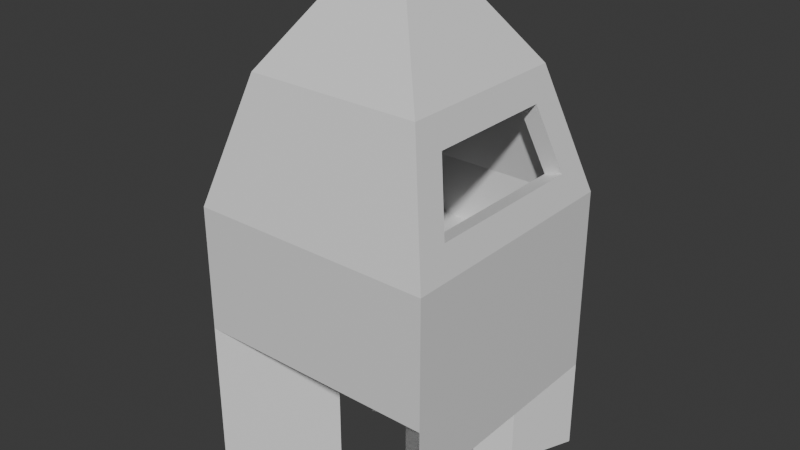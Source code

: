 # Source: coolship.blend  (saved by Blender 4.0.36; exported with 4.5.12 LTS)
import bpy
from mathutils import Matrix  # noqa: F401  (used for matrix-valued properties, if any)

bpy.ops.wm.read_factory_settings(use_empty=True)
scene = bpy.context.scene
scene.name = 'Scene'

# ---- collections
col_collection = bpy.data.collections.new('Collection'); scene.collection.children.link(col_collection)

# ---- materials (node trees are filled in below, after node groups)
mat_material = bpy.data.materials.new('Material')
mat_material.alpha_threshold = 0.0
mat_material.use_transparent_shadow = False
mat_material.roughness = 0.5
mat_material.line_color = (0.0, 0.0, 0.0, 1.0)

# ---- material node trees
mat_material.use_nodes = True; mat_material.node_tree.nodes.clear()
_N = mat_material.node_tree.nodes; _L = mat_material.node_tree.links
n0 = _N.new('ShaderNodeOutputMaterial'); n0.name = 'Material Output'; n0.location = (300, 300)
n1 = _N.new('ShaderNodeBsdfPrincipled'); n1.name = 'Principled BSDF'; n1.location = (10, 300)
n1.inputs[3].default_value = 1.45
_L.new(n1.outputs[0], n0.inputs[0])
n0.is_active_output = True

# ---- world
world_world = bpy.data.worlds.new('World'); scene.world = world_world
world_world.use_nodes = True; world_world.node_tree.nodes.clear()
_N = world_world.node_tree.nodes; _L = world_world.node_tree.links
n0 = _N.new('ShaderNodeOutputWorld'); n0.name = 'World Output'; n0.location = (300, 300)
n1 = _N.new('ShaderNodeBackground'); n1.name = 'Background'; n1.location = (10, 300)
n1.inputs[0].default_value = (0.05088, 0.05088, 0.05088, 1.0)
_L.new(n1.outputs[0], n0.inputs[0])
n0.is_active_output = True
world_world.color = (0.05088, 0.05088, 0.05088)
world_world.use_sun_shadow = False
world_world.sun_shadow_jitter_overblur = 0.0

# ---- meshes
me_cube = bpy.data.meshes.new('Cube')
me_cube.from_pydata([(0.9343, 0.6832, -0.7668), (0.9343, -0.6832, -0.7668), (-0.9343, 0.6832, -0.7668), (-0.9343, -0.6832, -0.7668), (0.1306, 0.1306, 0.8746), (0.7822, 0.5312, -0.2275), (0.1306, -0.1306, 0.8746), (0.7822, -0.5312, -0.2275), (-0.1306, 0.1306, 0.8746), (-0.7822, 0.5312, -0.2275), (-0.1306, -0.1306, 0.8746), (-0.7822, -0.5312, -0.2275), (-0.3406, 0.3406, -2.028), (-0.3406, -0.3406, -2.028), (0.3406, 0.3406, -2.028), (0.3406, -0.3406, -2.028), (-1.0, 1.0, -2.028), (-1.0, -1.0, -2.028), (1.0, 1.0, -2.028), (1.0, -1.0, -2.028), (-0.8083, 0.5372, -2.532), (-0.8083, -0.5372, -2.532), (0.7817, -0.473, -2.532), (0.7817, 0.473, -2.532), (-0.5323, 0.2612, -2.532), (-0.5323, -0.2612, -2.532), (0.5589, -0.2502, -2.532), (0.5589, 0.2502, -2.532), (1.0, -1.0, -2.532), (1.0, 1.0, -2.532), (0.3406, -0.3406, -2.532), (0.3406, 0.3406, -2.532), (-1.0, 1.0, -2.532), (-1.0, -1.0, -2.532), (-0.3406, 0.3406, -2.532), (-0.3406, -0.3406, -2.532), (-1.0, 1.0, -3.299), (-0.3406, 0.3406, -3.299), (-0.3406, -0.3406, -3.299), (-1.0, -1.0, -3.299), (1.0, 1.0, -3.299), (0.3406, 0.3406, -3.299), (0.3406, -0.3406, -3.299), (1.0, -1.0, -3.299), (0.7817, 0.473, -3.299), (0.5589, 0.2502, -3.299), (0.5589, -0.2502, -3.299), (0.7817, -0.473, -3.299), (-0.8083, 0.5372, -3.299), (-0.5323, 0.2612, -3.299), (-0.5323, -0.2612, -3.299), (-0.8083, -0.5372, -3.299), (-1.0, 1.0, -1.0), (-1.0, -1.0, -1.0), (1.0, -1.0, -1.0), (1.0, 1.0, -1.0), (0.7165, -0.7165, 0.005641), (0.7165, 0.7165, 0.005641), (-0.7165, 0.7165, 0.005641), (-0.7165, -0.7165, 0.005641), (0.7899, 0.6832, -0.8075), (0.7899, -0.6832, -0.8075), (-0.7899, 0.6832, -0.8075), (-0.7899, -0.6832, -0.8075), (0.07434, 0.07434, 0.7474), (0.6378, 0.5312, -0.2682), (0.07434, -0.07434, 0.7474), (0.6378, -0.5312, -0.2682), (-0.07434, 0.07434, 0.7474), (-0.6378, 0.5312, -0.2682), (-0.07434, -0.07434, 0.7474), (-0.6378, -0.5312, -0.2682), (-0.4482, 0.296, -1.933), (-0.4482, -0.296, -1.933), (0.4482, 0.296, -1.933), (0.4482, -0.296, -1.933), (-0.9118, 0.8836, -1.994), (-0.9118, -0.8836, -1.994), (0.9118, 0.8836, -1.994), (0.9118, -0.8836, -1.994), (-0.7263, 0.5919, -2.419), (-0.7263, -0.5919, -2.419), (0.6998, -0.5278, -2.419), (0.6998, 0.5278, -2.419), (-0.5171, 0.3373, -2.404), (-0.5171, -0.3373, -2.404), (0.5437, -0.3263, -2.404), (0.5437, 0.3263, -2.404), (0.9351, -0.8686, -2.501), (0.9351, 0.8686, -2.501), (0.4834, -0.3155, -2.494), (0.4834, 0.3155, -2.494), (-0.9351, 0.8686, -2.501), (-0.9351, -0.8686, -2.501), (-0.4834, 0.3155, -2.494), (-0.4834, -0.3155, -2.494), (-0.9298, 0.895, -3.219), (-0.4625, 0.3648, -3.216), (-0.4625, -0.3648, -3.216), (-0.9298, -0.895, -3.219), (0.9298, 0.895, -3.219), (0.4625, 0.3648, -3.216), (0.4625, -0.3648, -3.216), (0.9298, -0.895, -3.219), (0.6887, 0.5352, -3.2), (0.5355, 0.3678, -3.209), (0.5355, -0.3678, -3.209), (0.6887, -0.5352, -3.2), (-0.7152, 0.5994, -3.2), (-0.5089, 0.3788, -3.209), (-0.5089, -0.3788, -3.209), (-0.7152, -0.5994, -3.2), (-0.8956, 0.8956, -1.026), (-0.8956, -0.8956, -1.026), (0.8956, -0.8956, -1.026), (0.8956, 0.8956, -1.026), (0.6248, -0.6248, -0.06992), (0.6248, 0.6248, -0.06992), (-0.6248, 0.6248, -0.06992), (-0.6248, -0.6248, -0.06992), (-0.8956, 0.0, -1.026), (-0.9118, 0.0, -1.994), (-0.9037, -0.8896, -1.51), (-0.9037, 0.8896, -1.51), (-0.9037, 0.0, -1.51), (-0.899, 0.0, -1.994), (-0.899, -0.8836, -1.994), (-0.8909, -0.8896, -1.51), (-0.8909, 0.8896, -1.51), (-0.899, 0.8836, -1.994), (-0.8909, 0.0, -1.51), (0.7519, 0.0, -2.022), (0.7519, -0.8836, -2.022), (0.7601, -0.8896, -1.538), (0.7601, 0.8896, -1.538), (0.7519, 0.8836, -2.022), (0.7601, 0.0, -1.538)], [], [(54, 56, 59, 53), (54, 53, 17, 19), (4, 8, 10, 6), (6, 10, 59, 56), (4, 6, 56, 57), (10, 8, 58, 59), (8, 4, 57, 58), (52, 58, 57, 55), (53, 52, 16, 17), (55, 54, 19, 18), (52, 55, 18, 16), (17, 16, 32, 33), (14, 12, 16, 18), (13, 15, 19, 17), (13, 17, 33, 35), (24, 25, 21, 20), (26, 27, 23, 22), (15, 14, 31, 30), (14, 18, 29, 31), (18, 19, 28, 29), (16, 12, 34, 32), (12, 13, 35, 34), (19, 15, 30, 28), (22, 23, 29, 28), (27, 26, 30, 31), (34, 24, 49, 37), (30, 26, 46, 42), (20, 21, 33, 32), (25, 24, 34, 35), (25, 35, 38, 50), (27, 31, 41, 45), (44, 45, 41, 40), (46, 47, 43, 42), (49, 48, 36, 37), (51, 50, 38, 39), (23, 27, 45, 44), (24, 20, 48, 49), (32, 34, 37, 36), (26, 22, 47, 46), (21, 25, 50, 51), (35, 33, 39, 38), (22, 28, 43, 47), (20, 32, 36, 48), (31, 29, 40, 41), (29, 23, 44, 40), (33, 21, 51, 39), (28, 30, 42, 43), (3, 2, 52, 53), (0, 1, 54, 55), (7, 5, 57, 56), (9, 11, 59, 58), (2, 9, 58, 52), (5, 0, 55, 57), (1, 7, 56, 54), (11, 3, 53, 59), (114, 113, 119, 116), (114, 79, 77, 122, 113), (64, 66, 70, 68), (66, 116, 119, 70), (64, 117, 116, 66), (70, 119, 118, 68), (68, 118, 117, 64), (112, 115, 117, 118), (76, 123, 128, 129), (115, 78, 79, 114), (112, 123, 76, 78, 115), (77, 93, 92, 76, 121), (74, 78, 76, 72), (73, 77, 79, 75), (73, 95, 93, 77), (84, 80, 81, 85), (86, 82, 83, 87), (75, 90, 91, 74), (74, 91, 89, 78), (78, 89, 88, 79), (76, 92, 94, 72), (72, 94, 95, 73), (79, 88, 90, 75), (82, 88, 89, 83), (87, 91, 90, 86), (94, 97, 109, 84), (90, 102, 106, 86), (80, 92, 93, 81), (85, 95, 94, 84), (85, 110, 98, 95), (87, 105, 101, 91), (104, 100, 101, 105), (106, 102, 103, 107), (109, 97, 96, 108), (111, 99, 98, 110), (83, 104, 105, 87), (84, 109, 108, 80), (92, 96, 97, 94), (86, 106, 107, 82), (81, 111, 110, 85), (95, 98, 99, 93), (82, 107, 103, 88), (80, 108, 96, 92), (91, 101, 100, 89), (89, 100, 104, 83), (93, 99, 111, 81), (88, 103, 102, 90), (63, 113, 120, 112, 62), (60, 115, 114, 61), (67, 116, 117, 65), (69, 118, 119, 71), (62, 112, 118, 69), (65, 117, 115, 60), (61, 114, 116, 67), (71, 119, 113, 63), (13, 12, 72, 73), (12, 14, 74, 72), (15, 13, 73, 75), (14, 15, 75, 74), (2, 3, 63, 62), (1, 0, 60, 61), (5, 7, 67, 65), (11, 9, 69, 71), (9, 2, 62, 69), (0, 5, 65, 60), (7, 1, 61, 67), (3, 11, 71, 63), (120, 124, 123, 112), (113, 122, 124, 120), (121, 76, 129, 125), (129, 128, 134, 135), (128, 130, 136, 134), (122, 77, 126, 127), (123, 124, 130, 128), (77, 121, 125, 126), (124, 122, 127, 130), (136, 131, 135, 134), (133, 132, 131, 136), (126, 125, 131, 132), (130, 127, 133, 136), (125, 129, 135, 131), (127, 126, 132, 133)])
_uv = me_cube.uv_layers.new(name='UVMap')
_uv.uv.foreach_set('vector', [0.375, 0.75, 0.5009, 0.75, 0.5009, 1.0, 0.375, 1.0, 0.375, 0.75, 0.375, 1.0, 0.375, 1.0, 0.375, 0.75, 0.7491, 0.6241, 0.7509, 0.6241, 0.7509, 0.6259, 0.7491, 0.6259, 0.7491, 0.6259, 0.7509, 0.6259, 0.875, 0.75, 0.625, 0.75, 0.7491, 0.6241, 0.7491, 0.6259, 0.5009, 0.75, 0.5009, 0.5, 0.7509, 0.6259, 0.7509, 0.6241, 0.875, 0.5, 0.875, 0.75, 0.7509, 0.6241, 0.7491, 0.6241, 0.625, 0.5, 0.875, 0.5, 0.375, 0.25, 0.5009, 0.25, 0.5009, 0.5, 0.375, 0.5, 0.375, 0.0, 0.375, 0.25, 0.375, 0.25, 0.375, 0.0, 0.375, 0.5, 0.375, 0.75, 0.375, 0.75, 0.375, 0.5, 0.375, 0.25, 0.375, 0.5, 0.375, 0.5, 0.375, 0.25, 0.375, 0.0, 0.375, 0.25, 0.375, 0.25, 0.375, 0.0, 0.2926, 0.5824, 0.2074, 0.5824, 0.125, 0.5, 0.375, 0.5, 0.2074, 0.6676, 0.2926, 0.6676, 0.375, 0.75, 0.125, 0.75, 0.2074, 0.6676, 0.125, 0.75, 0.125, 0.75, 0.2074, 0.6676, 0.1835, 0.5924, 0.1835, 0.6576, 0.149, 0.6921, 0.149, 0.5579, 0.3199, 0.6563, 0.3199, 0.5937, 0.3477, 0.5659, 0.3477, 0.6841, 0.2926, 0.6676, 0.2926, 0.5824, 0.2926, 0.5824, 0.2926, 0.6676, 0.2926, 0.5824, 0.375, 0.5, 0.375, 0.5, 0.2926, 0.5824, 0.375, 0.5, 0.375, 0.75, 0.375, 0.75, 0.375, 0.5, 0.125, 0.5, 0.2074, 0.5824, 0.2074, 0.5824, 0.125, 0.5, 0.2074, 0.5824, 0.2074, 0.6676, 0.2074, 0.6676, 0.2074, 0.5824, 0.375, 0.75, 0.2926, 0.6676, 0.2926, 0.6676, 0.375, 0.75, 0.3477, 0.6841, 0.3477, 0.5659, 0.375, 0.5, 0.375, 0.75, 0.3199, 0.5937, 0.3199, 0.6563, 0.2926, 0.6676, 0.2926, 0.5824, 0.2074, 0.5824, 0.1835, 0.5924, 0.1835, 0.5924, 0.2074, 0.5824, 0.2926, 0.6676, 0.3199, 0.6563, 0.3199, 0.6563, 0.2926, 0.6676, 0.149, 0.5579, 0.149, 0.6921, 0.125, 0.75, 0.125, 0.5, 0.1835, 0.6576, 0.1835, 0.5924, 0.2074, 0.5824, 0.2074, 0.6676, 0.1835, 0.6576, 0.2074, 0.6676, 0.2074, 0.6676, 0.1835, 0.6576, 0.3199, 0.5937, 0.2926, 0.5824, 0.2926, 0.5824, 0.3199, 0.5937, 0.3477, 0.5659, 0.3199, 0.5937, 0.2926, 0.5824, 0.375, 0.5, 0.3199, 0.6563, 0.3477, 0.6841, 0.375, 0.75, 0.2926, 0.6676, 0.1835, 0.5924, 0.149, 0.5579, 0.125, 0.5, 0.2074, 0.5824, 0.149, 0.6921, 0.1835, 0.6576, 0.2074, 0.6676, 0.125, 0.75, 0.3477, 0.5659, 0.3199, 0.5937, 0.3199, 0.5937, 0.3477, 0.5659, 0.1835, 0.5924, 0.149, 0.5579, 0.149, 0.5579, 0.1835, 0.5924, 0.125, 0.5, 0.2074, 0.5824, 0.2074, 0.5824, 0.125, 0.5, 0.3199, 0.6563, 0.3477, 0.6841, 0.3477, 0.6841, 0.3199, 0.6563, 0.149, 0.6921, 0.1835, 0.6576, 0.1835, 0.6576, 0.149, 0.6921, 0.2074, 0.6676, 0.125, 0.75, 0.125, 0.75, 0.2074, 0.6676, 0.3477, 0.6841, 0.375, 0.75, 0.375, 0.75, 0.3477, 0.6841, 0.149, 0.5579, 0.125, 0.5, 0.125, 0.5, 0.149, 0.5579, 0.2926, 0.5824, 0.375, 0.5, 0.375, 0.5, 0.2926, 0.5824, 0.375, 0.5, 0.3477, 0.5659, 0.3477, 0.5659, 0.375, 0.5, 0.125, 0.75, 0.149, 0.6921, 0.149, 0.6921, 0.125, 0.75, 0.375, 0.75, 0.2926, 0.6676, 0.2926, 0.6676, 0.375, 0.75, 0.4042, 0.03397, 0.4042, 0.216, 0.375, 0.25, 0.375, 0.0, 0.4042, 0.534, 0.4042, 0.716, 0.375, 0.75, 0.375, 0.5, 0.4717, 0.7114, 0.4717, 0.5386, 0.5009, 0.5, 0.5009, 0.75, 0.4717, 0.2114, 0.4717, 0.03856, 0.5009, 0.0, 0.5009, 0.25, 0.4042, 0.216, 0.4717, 0.2114, 0.5009, 0.25, 0.375, 0.25, 0.4717, 0.5386, 0.4042, 0.534, 0.375, 0.5, 0.5009, 0.5, 0.4042, 0.716, 0.4717, 0.7114, 0.5009, 0.75, 0.375, 0.75, 0.4717, 0.03856, 0.4042, 0.03397, 0.375, 0.0, 0.5009, 0.0, 0.375, 0.75, 0.375, 1.0, 0.5009, 1.0, 0.5009, 0.75, 0.375, 0.75, 0.375, 0.75, 0.375, 1.0, 0.375, 1.0, 0.375, 1.0, 0.7491, 0.6241, 0.7491, 0.6259, 0.7509, 0.6259, 0.7509, 0.6241, 0.7491, 0.6259, 0.625, 0.75, 0.875, 0.75, 0.7509, 0.6259, 0.7491, 0.6241, 0.5009, 0.5, 0.5009, 0.75, 0.7491, 0.6259, 0.7509, 0.6259, 0.875, 0.75, 0.875, 0.5, 0.7509, 0.6241, 0.7509, 0.6241, 0.875, 0.5, 0.625, 0.5, 0.7491, 0.6241, 0.375, 0.25, 0.375, 0.5, 0.5009, 0.5, 0.5009, 0.25, 0.375, 0.25, 0.375, 0.25, 0.375, 0.25, 0.375, 0.25, 0.375, 0.5, 0.375, 0.5, 0.375, 0.75, 0.375, 0.75, 0.375, 0.25, 0.375, 0.25, 0.375, 0.25, 0.375, 0.5, 0.375, 0.5, 0.375, 0.0, 0.375, 0.0, 0.375, 0.25, 0.375, 0.25, 0.375, 0.125, 0.2926, 0.5824, 0.375, 0.5, 0.125, 0.5, 0.2074, 0.5824, 0.2074, 0.6676, 0.125, 0.75, 0.375, 0.75, 0.2926, 0.6676, 0.2074, 0.6676, 0.2074, 0.6676, 0.125, 0.75, 0.125, 0.75, 0.1835, 0.5924, 0.149, 0.5579, 0.149, 0.6921, 0.1835, 0.6576, 0.3199, 0.6563, 0.3477, 0.6841, 0.3477, 0.5659, 0.3199, 0.5937, 0.2926, 0.6676, 0.2926, 0.6676, 0.2926, 0.5824, 0.2926, 0.5824, 0.2926, 0.5824, 0.2926, 0.5824, 0.375, 0.5, 0.375, 0.5, 0.375, 0.5, 0.375, 0.5, 0.375, 0.75, 0.375, 0.75, 0.125, 0.5, 0.125, 0.5, 0.2074, 0.5824, 0.2074, 0.5824, 0.2074, 0.5824, 0.2074, 0.5824, 0.2074, 0.6676, 0.2074, 0.6676, 0.375, 0.75, 0.375, 0.75, 0.2926, 0.6676, 0.2926, 0.6676, 0.3477, 0.6841, 0.375, 0.75, 0.375, 0.5, 0.3477, 0.5659, 0.3199, 0.5937, 0.2926, 0.5824, 0.2926, 0.6676, 0.3199, 0.6563, 0.2074, 0.5824, 0.2074, 0.5824, 0.1835, 0.5924, 0.1835, 0.5924, 0.2926, 0.6676, 0.2926, 0.6676, 0.3199, 0.6563, 0.3199, 0.6563, 0.149, 0.5579, 0.125, 0.5, 0.125, 0.75, 0.149, 0.6921, 0.1835, 0.6576, 0.2074, 0.6676, 0.2074, 0.5824, 0.1835, 0.5924, 0.1835, 0.6576, 0.1835, 0.6576, 0.2074, 0.6676, 0.2074, 0.6676, 0.3199, 0.5937, 0.3199, 0.5937, 0.2926, 0.5824, 0.2926, 0.5824, 0.3477, 0.5659, 0.375, 0.5, 0.2926, 0.5824, 0.3199, 0.5937, 0.3199, 0.6563, 0.2926, 0.6676, 0.375, 0.75, 0.3477, 0.6841, 0.1835, 0.5924, 0.2074, 0.5824, 0.125, 0.5, 0.149, 0.5579, 0.149, 0.6921, 0.125, 0.75, 0.2074, 0.6676, 0.1835, 0.6576, 0.3477, 0.5659, 0.3477, 0.5659, 0.3199, 0.5937, 0.3199, 0.5937, 0.1835, 0.5924, 0.1835, 0.5924, 0.149, 0.5579, 0.149, 0.5579, 0.125, 0.5, 0.125, 0.5, 0.2074, 0.5824, 0.2074, 0.5824, 0.3199, 0.6563, 0.3199, 0.6563, 0.3477, 0.6841, 0.3477, 0.6841, 0.149, 0.6921, 0.149, 0.6921, 0.1835, 0.6576, 0.1835, 0.6576, 0.2074, 0.6676, 0.2074, 0.6676, 0.125, 0.75, 0.125, 0.75, 0.3477, 0.6841, 0.3477, 0.6841, 0.375, 0.75, 0.375, 0.75, 0.149, 0.5579, 0.149, 0.5579, 0.125, 0.5, 0.125, 0.5, 0.2926, 0.5824, 0.2926, 0.5824, 0.375, 0.5, 0.375, 0.5, 0.375, 0.5, 0.375, 0.5, 0.3477, 0.5659, 0.3477, 0.5659, 0.125, 0.75, 0.125, 0.75, 0.149, 0.6921, 0.149, 0.6921, 0.375, 0.75, 0.375, 0.75, 0.2926, 0.6676, 0.2926, 0.6676, 0.4042, 0.03397, 0.375, 0.0, 0.375, 0.125, 0.375, 0.25, 0.4042, 0.216, 0.4042, 0.534, 0.375, 0.5, 0.375, 0.75, 0.4042, 0.716, 0.4717, 0.7114, 0.5009, 0.75, 0.5009, 0.5, 0.4717, 0.5386, 0.4717, 0.2114, 0.5009, 0.25, 0.5009, 0.0, 0.4717, 0.03856, 0.4042, 0.216, 0.375, 0.25, 0.5009, 0.25, 0.4717, 0.2114, 0.4717, 0.5386, 0.5009, 0.5, 0.375, 0.5, 0.4042, 0.534, 0.4042, 0.716, 0.375, 0.75, 0.5009, 0.75, 0.4717, 0.7114, 0.4717, 0.03856, 0.5009, 0.0, 0.375, 0.0, 0.4042, 0.03397, 0.2074, 0.6676, 0.2074, 0.5824, 0.2074, 0.5824, 0.2074, 0.6676, 0.2074, 0.5824, 0.2926, 0.5824, 0.2926, 0.5824, 0.2074, 0.5824, 0.2926, 0.6676, 0.2074, 0.6676, 0.2074, 0.6676, 0.2926, 0.6676, 0.2926, 0.5824, 0.2926, 0.6676, 0.2926, 0.6676, 0.2926, 0.5824, 0.4042, 0.216, 0.4042, 0.03397, 0.4042, 0.03397, 0.4042, 0.216, 0.4042, 0.716, 0.4042, 0.534, 0.4042, 0.534, 0.4042, 0.716, 0.4717, 0.5386, 0.4717, 0.7114, 0.4717, 0.7114, 0.4717, 0.5386, 0.4717, 0.03856, 0.4717, 0.2114, 0.4717, 0.2114, 0.4717, 0.03856, 0.4717, 0.2114, 0.4042, 0.216, 0.4042, 0.216, 0.4717, 0.2114, 0.4042, 0.534, 0.4717, 0.5386, 0.4717, 0.5386, 0.4042, 0.534, 0.4717, 0.7114, 0.4042, 0.716, 0.4042, 0.716, 0.4717, 0.7114, 0.4042, 0.03397, 0.4717, 0.03856, 0.4717, 0.03856, 0.4042, 0.03397, 0.375, 0.125, 0.375, 0.125, 0.375, 0.25, 0.375, 0.25, 0.375, 0.0, 0.375, 0.0, 0.375, 0.125, 0.375, 0.125, 0.375, 0.125, 0.375, 0.25, 0.375, 0.25, 0.375, 0.125, 0.375, 0.25, 0.375, 0.25, 0.375, 0.25, 0.375, 0.25, 0.375, 0.25, 0.375, 0.125, 0.375, 0.125, 0.375, 0.25, 0.375, 1.0, 0.375, 1.0, 0.375, 1.0, 0.375, 1.0, 0.375, 0.25, 0.375, 0.125, 0.375, 0.125, 0.375, 0.25, 0.375, 0.0, 0.375, 0.125, 0.375, 0.125, 0.375, 0.0, 0.375, 0.125, 0.375, 0.0, 0.375, 0.0, 0.375, 0.125, 0.375, 0.125, 0.375, 0.125, 0.375, 0.25, 0.375, 0.25, 0.375, 0.0, 0.375, 0.0, 0.375, 0.125, 0.375, 0.125, 0.375, 0.0, 0.375, 0.125, 0.375, 0.125, 0.375, 0.0, 0.375, 0.125, 0.375, 0.0, 0.375, 0.0, 0.375, 0.125, 0.375, 0.125, 0.375, 0.25, 0.375, 0.25, 0.375, 0.125, 0.375, 1.0, 0.375, 1.0, 0.375, 1.0, 0.375, 1.0])
me_cube.materials.append(mat_material)
me_cube.use_mirror_vertex_groups = False
me_cube.update()

# ---- objects
ob_cube = bpy.data.objects.new('Cube', me_cube)

# ---- transforms, parenting, visibility, modifiers, constraints
ob_cube.location = (0.0, 0.0, 0.0)
ob_cube.lock_rotations_4d = False
ob_cube.empty_display_type = 'ARROWS'
ob_cube.lineart.crease_threshold = 0.0

# ---- collection membership
col_collection.objects.link(ob_cube)

# ---- scene / render settings (as saved in the file)
scene.frame_start = 1; scene.frame_end = 250; scene.frame_set(1)
scene.render.engine = 'BLENDER_EEVEE_NEXT'
scene.cycles.sampling_pattern = 'TABULATED_SOBOL'
bpy.context.view_layer.update()

# ---- added for rendering (the .blend has no active camera and no usable light): camera, sun
cam_auto = bpy.data.cameras.new('AutoCamera')
cam_auto.lens = 50.0
cam_auto.sensor_width = 36.0
cam_auto.clip_end = 1000.0
ob_auto_camera = bpy.data.objects.new('AutoCamera', cam_auto)
scene.collection.objects.link(ob_auto_camera)
ob_auto_camera.location = (4.66505, -5.59806, 2.5196)
ob_auto_camera.rotation_euler = (1.09748, -7.21219e-08, 0.694738)
scene.camera = ob_auto_camera
light_auto_sun = bpy.data.lights.new('AutoSun', 'SUN')
light_auto_sun.energy = 3.0
light_auto_sun.angle = 0.0523599
ob_auto_sun = bpy.data.objects.new('AutoSun', light_auto_sun)
scene.collection.objects.link(ob_auto_sun)
ob_auto_sun.rotation_euler = (0.872665, 0.174533, 0.523599)
bpy.context.view_layer.update()
